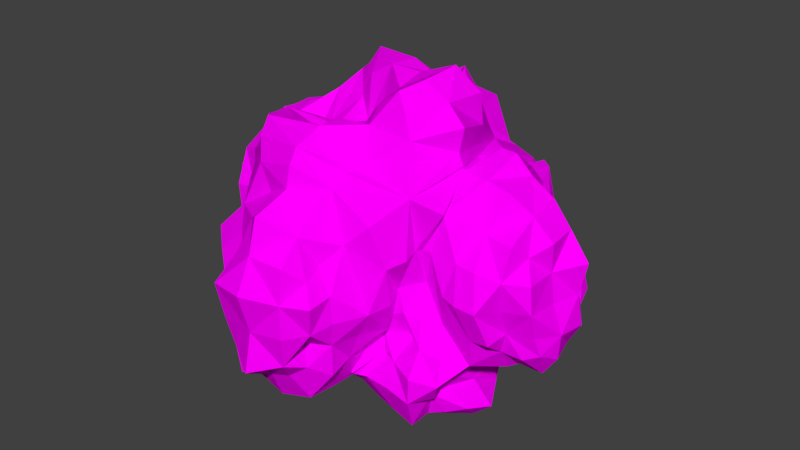 # Source: ast_roide.1.blend  (saved by Blender 2.79.0; exported with 4.5.12 LTS)
import bpy
from mathutils import Matrix  # noqa: F401  (used for matrix-valued properties, if any)

bpy.ops.wm.read_factory_settings(use_empty=True)
scene = bpy.context.scene
scene.name = 'Scene'

# ---- collections
col_collection_1 = bpy.data.collections.new('Collection 1'); scene.collection.children.link(col_collection_1)

# ---- images (referenced by path relative to the original .blend; pixels are not part of the script)
import os
ASSET_DIR = os.environ.get("B2B_ASSET_DIR", "")  # directory of the original .blend (textures are referenced by path, not embedded)
HERE = os.path.dirname(os.path.abspath(__file__))  # packed textures are extracted next to this script under _unpacked/

def load_image(name, relpath, width, height, colorspace="sRGB"):
    """Load a texture the original file referenced (path relative to the .blend, or extracted next to this script)."""
    p = next((c for c in (os.path.join(HERE, relpath), os.path.join(ASSET_DIR, relpath)) if relpath and os.path.exists(c)), "")
    if p:
        img = bpy.data.images.load(p, check_existing=True)
        img.name = name
    else:  # same state as the original file: an image datablock whose file is absent (Cycles renders it pink)
        img = bpy.data.images.new(name, width, height)
        img.source = "FILE"
        img.filepath = "//" + (relpath or name)
    img.colorspace_settings.name = colorspace
    return img
img_asteroide_1_material = load_image('asteroide.1.material', 'asteroide.1.material.png', 1024, 1024, 'sRGB')

# ---- materials (node trees are filled in below, after node groups)
mat_ast_roide_1 = bpy.data.materials.new('astéroide.1')
mat_ast_roide_1.alpha_threshold = 0.0
mat_ast_roide_1.roughness = 0.5
mat_ast_roide_1.line_color = (0.0, 0.0, 0.0, 1.0)

# ---- material node trees
mat_ast_roide_1.use_nodes = True; mat_ast_roide_1.node_tree.nodes.clear()
_N = mat_ast_roide_1.node_tree.nodes; _L = mat_ast_roide_1.node_tree.links
n0 = _N.new('ShaderNodeOutputMaterial'); n0.name = 'Material Output'; n0.location = (300, 300)
n1 = _N.new('ShaderNodeBsdfDiffuse'); n1.name = 'Diffuse BSDF'; n1.location = (32, 270)
n2 = _N.new('ShaderNodeTexImage'); n2.name = 'Image Texture.001'; n2.location = (-211, 286)
n2.width = 140
n2.image = img_asteroide_1_material
n3 = _N.new('ShaderNodeMapping'); n3.name = 'Mapping'; n3.location = (-586, 264)
n4 = _N.new('ShaderNodeTexCoord'); n4.name = 'Texture Coordinate'; n4.location = (-879, 206)
_L.new(n1.outputs[0], n0.inputs[0])
_L.new(n2.outputs[0], n1.inputs[0])
_L.new(n3.outputs[0], n2.inputs[0])
_L.new(n4.outputs[2], n3.inputs[0])
n0.is_active_output = True

# ---- world
world_world = bpy.data.worlds.new('World'); scene.world = world_world
world_world.color = (0.05088, 0.05088, 0.05088)
world_world.use_sun_shadow = False
world_world.sun_shadow_jitter_overblur = 0.0
world_world.cycles.sampling_method = 'MANUAL'

# ---- meshes
me_cube_001 = bpy.data.meshes.new('Cube.001')
me_cube_001.from_pydata([(2.346, 0.5652, -1.234), (2.138, -0.6424, -1.066), (1.985, -0.5207, -1.566), (1.816, 0.4614, -1.495), (-0.7999, -1.664, 2.158), (0.6285, -1.469, 1.694), (0.5636, -1.13, 2.196), (-0.4213, -0.9585, 1.774), (1.51, 0.8029, 1.42), (1.683, -0.5184, 1.659), (1.74, -0.4982, 1.634), (1.778, 0.4681, 1.351), (-0.6242, -1.646, -1.651), (0.5373, -1.527, -1.6), (0.4888, -2.365, -1.573), (-0.5113, -2.378, -1.588), (-1.708, 0.9042, -1.258), (-1.754, -0.3957, -1.387), (-2.191, -0.326, -0.9363), (-2.155, 0.5694, -0.8602), (0.52, 2.402, 0.6431), (0.5292, 2.667, -0.4082), (-0.6412, 2.562, -0.4425), (-0.6103, 2.467, 0.6077), (0.4518, 0.4373, 2.455), (-0.5656, 0.4255, 2.656), (-0.1421, -0.3483, 1.836), (0.5077, -0.4299, 2.503), (1.628, -0.5416, 1.885), (1.302, 0.744, 1.598), (1.148, 0.5618, 2.248), (1.431, -0.5248, 2.534), (-1.37, 0.907, 1.752), (-1.373, -0.4677, 1.724), (-0.7739, -0.433, 1.714), (-1.043, 0.5582, 2.18), (0.2373, 1.662, 1.422), (-0.5435, 1.911, 1.683), (-0.2346, 1.192, 2.007), (0.1972, 1.071, 2.07), (2.366, 1.136, -0.4069), (2.1, 1.07, 0.583), (2.214, 0.6209, 0.4133), (2.79, 0.9862, -0.3089), (1.545, -1.343, 0.7227), (1.31, -1.3, -0.3635), (1.868, -1.147, -0.3973), (1.668, -1.187, 0.6793), (1.287, 1.772, -0.3591), (1.513, 1.878, 0.6682), (1.854, 1.453, 0.6349), (2.035, 1.511, -0.3606), (2.095, -1.54, -1.133), (1.278, -1.488, -1.083), (1.297, -1.51, -1.877), (1.721, -1.177, -1.616), (0.4457, -2.819, -0.8408), (0.5153, -2.897, 0.1752), (-0.5457, -3.061, 0.2201), (-0.4568, -2.841, -0.8665), (0.5639, -1.889, 1.539), (-0.647, -1.996, 1.609), (-0.4423, -2.394, 0.9853), (0.4746, -2.484, 1.013), (-1.353, -1.696, 0.5227), (-1.267, -1.62, -0.6757), (-1.147, -2.286, -0.7046), (-1.187, -2.344, 0.2198), (1.155, -1.496, -0.5729), (1.373, -1.743, 0.5305), (0.89, -2.32, 0.2088), (0.8409, -2.267, -0.6063), (-2.471, -0.3796, -0.2965), (-2.79, -0.444, 0.4395), (-2.47, 0.3356, 0.3545), (-2.508, 0.3987, -0.322), (-1.564, -1.089, -0.571), (-1.656, -1.22, 0.6298), (-2.062, -0.7889, 0.4408), (-2.085, -0.7941, -0.3875), (-1.875, -0.4993, 1.561), (-1.792, 0.8959, 1.472), (-2.189, 0.53, 0.973), (-2.334, -0.3893, 1.115), (-1.676, 1.792, 0.485), (-1.713, 1.874, -0.4976), (-2.301, 1.164, -0.4149), (-2.284, 1.165, 0.4131), (0.5878, 1.124, -1.995), (0.6257, -0.3097, -1.786), (-0.2586, -0.1376, -1.781), (-0.2968, 1.003, -2.362), (1.309, -0.4895, -2.331), (1.358, 0.9264, -2.036), (1.667, 0.6125, -1.765), (1.986, -0.4936, -2.202), (1.309, 1.595, -1.109), (2.109, 1.482, -1.159), (1.945, 1.303, -1.691), (1.402, 1.642, -1.677), (-1.316, -0.3226, -1.697), (-1.259, 1.098, -1.627), (-1.061, 1.046, -2.169), (-0.819, -0.06794, -1.715), (0.4581, -1.734, -1.384), (-0.4602, -1.26, -1.438), (-0.2184, -0.9368, -1.576), (0.4731, -1.275, -1.829), (-0.8009, 2.639, -1.532), (0.3278, 2.276, -1.235), (0.4352, 1.989, -1.845), (-0.52, 2.129, -2.346), (3.096, 0.4012, -0.3238), (2.767, 0.1897, 0.456), (3.059, -0.364, 0.511), (3.312, -0.4248, -0.3402), (2.105, -1.2, 0.655), (2.425, -1.263, -0.3774), (2.742, -0.9029, -0.3129), (2.788, -1.144, 0.5793), (2.601, -0.6117, -1.043), (2.554, 0.5695, -0.8838), (2.733, 0.4182, -0.6954), (3.083, -0.4681, -1.019), (2.133, 0.4539, 1.499), (2.142, -0.5988, 1.662), (2.808, -0.4831, 1.295), (2.473, 0.2072, 1.054), (2.187, -0.02917, -1.143), (1.936, -0.6126, -1.269), (2.009, -0.03284, -1.572), (2.143, 0.5023, -1.381), (0.01593, -1.737, 2.065), (0.6357, -1.309, 1.893), (0.01118, -1.174, 2.17), (-0.6226, -1.36, 2.088), (1.605, 0.1175, 1.462), (1.698, -0.48, 1.633), (1.809, 0.0661, 1.775), (1.632, 0.658, 1.406), (-0.07199, -1.698, -1.717), (0.505, -1.912, -1.613), (-0.02588, -2.42, -1.706), (-0.656, -1.996, -1.832), (-1.627, 0.2787, -1.268), (-1.932, -0.3617, -1.126), (-2.157, 0.1318, -0.9049), (-1.937, 0.7479, -1.065), (0.5787, 2.681, 0.1223), (-0.08987, 2.664, -0.4071), (-0.768, 2.895, 0.09952), (-0.02954, 2.713, 0.7101), (0.04354, 0.4835, 2.596), (-0.3952, 0.01849, 2.389), (0.125, -0.3406, 2.139), (0.5282, 0.001417, 2.624), (1.451, 0.1243, 1.754), (1.239, 0.6367, 1.882), (1.487, 0.1069, 2.512), (1.723, -0.5629, 2.267), (-1.367, 0.2346, 1.731), (-0.9724, -0.4502, 1.586), (-0.9133, 0.128, 1.934), (-1.135, 0.7507, 1.892), (-0.02109, 2.083, 1.714), (-0.2896, 1.437, 1.848), (-0.01771, 1.236, 2.115), (0.1013, 1.303, 1.706), (1.926, 0.9599, 0.004893), (2.069, 0.7884, 0.4891), (2.483, 0.8778, 0.05422), (2.514, 1.017, -0.4017), (1.376, -1.252, 0.1115), (1.61, -1.285, -0.3483), (1.73, -1.135, 0.1196), (1.572, -1.24, 0.6986), (1.464, 1.99, 0.1102), (1.688, 1.632, 0.6273), (1.808, 1.322, 0.06433), (1.685, 1.641, -0.3646), (1.705, -1.692, -1.095), (1.282, -1.644, -1.447), (1.698, -1.583, -1.924), (1.96, -1.413, -1.434), (0.5187, -2.904, -0.3405), (-0.006489, -3.146, 0.2404), (-0.51, -2.952, -0.3567), (0.002848, -3.108, -0.9836), (-0.002562, -2.083, 1.77), (-0.4505, -2.016, 1.235), (-0.006177, -2.746, 1.266), (0.4868, -2.159, 1.283), (-1.304, -1.694, -0.09375), (-1.339, -2.007, -0.7248), (-1.176, -2.245, -0.2637), (-1.457, -2.105, 0.4212), (1.339, -1.628, -0.08671), (1.019, -1.934, 0.3482), (0.9165, -2.319, -0.2132), (0.9619, -1.852, -0.5837), (-2.806, -0.4628, -0.006422), (-2.865, 0.003727, 0.4604), (-2.448, 0.3405, 0.05669), (-2.474, 0.01352, -0.268), (-1.56, -1.126, 0.008216), (-2.016, -1.219, 0.5982), (-2.196, -0.9759, 0.008308), (-1.847, -0.8945, -0.4685), (-1.885, 0.2273, 1.6), (-2.111, 0.7521, 1.283), (-2.2, 0.09322, 1.06), (-2.044, -0.4158, 1.275), (-1.799, 2.098, 0.01378), (-2.19, 1.607, -0.5339), (-2.358, 1.249, 0.002227), (-2.043, 1.497, 0.4718), (0.7011, 0.424, -1.578), (0.1674, -0.2488, -1.747), (-0.2761, 0.3712, -2.264), (0.1024, 1.19, -1.85), (1.291, 0.2416, -2.05), (1.634, 0.7976, -2.023), (1.714, 0.05785, -1.865), (1.612, -0.5454, -2.19), (1.756, 1.681, -1.143), (1.967, 1.389, -1.417), (1.799, 1.648, -1.798), (1.358, 1.637, -1.398), (-1.373, 0.4069, -1.678), (-1.138, 1.125, -1.837), (-0.9808, 0.4536, -1.933), (-1.047, -0.1776, -1.656), (-0.05092, -1.387, -1.59), (-0.3639, -1.153, -1.563), (0.05696, -1.219, -1.834), (0.453, -1.509, -1.625), (-0.09645, 2.753, -1.417), (0.3329, 2.127, -1.556), (0.009005, 2.24, -2.15), (-0.658, 2.433, -1.962), (2.777, 0.2201, 0.03925), (3.377, 0.0295, 0.5882), (3.141, -0.4036, 0.08704), (3.351, 0.02557, -0.3701), (2.232, -1.398, 0.1447), (2.692, -1.246, -0.3694), (2.745, -1.065, 0.1079), (2.427, -1.232, 0.6396), (2.481, 0.00517, -0.8543), (2.647, 0.4954, -0.7764), (2.919, 0.0144, -0.9484), (2.741, -0.5224, -0.9764), (2.193, -0.01985, 1.864), (2.497, -0.5814, 1.556), (2.815, -0.01714, 1.383), (2.365, 0.39, 1.355), (0.8674, -1.238, -1.191), (0.894, -1.405, -1.859), (0.532, 2.652, -0.9043), (-0.7172, 2.575, -1.016), (0.9983, 2.194, -0.3802), (1.149, 2.155, 0.6789), (0.6068, -1.601, -1.51), (-0.5606, -1.413, -1.467), (1.13, -1.309, -0.4472), (1.594, -1.594, 0.6769), (-1.578, -0.4186, -1.647), (-1.447, 1.021, -1.416), (-1.325, -1.25, -0.6297), (-1.408, -1.351, 0.6117), (-1.393, 2.435, -0.5933), (-1.071, 1.96, 0.387), (1.388, 0.8308, 1.441), (1.711, -0.5621, 1.734), (0.3754, 1.999, 1.068), (-0.6673, 2.281, 1.271), (0.6278, -1.665, 1.686), (-0.782, -1.839, 1.921), (-1.658, -0.5184, 1.728), (-1.535, 0.9815, 1.635), (0.8869, 0.4709, 2.521), (1.023, -0.5154, 2.761), (0.2909, 0.7622, 2.238), (-0.2515, 0.8756, 2.239), (0.4878, -0.837, 2.39), (-0.3113, -0.6855, 1.849), (-0.5222, -0.3976, 1.838), (-0.8211, 0.4272, 2.306), (1.334, -1.224, 1.885), (1.095, -1.021, 2.459), (-0.751, -0.8046, 1.887), (-1.31, -1.183, 1.897), (0.7443, 1.184, 1.339), (0.7872, 0.9602, 2.157), (-0.8507, 0.9863, 2.206), (-1.006, 1.402, 1.577), (2.384, 0.5963, -0.9356), (2.422, -0.6441, -1.013), (2.274, 1.331, -0.374), (2.025, 1.286, 0.6418), (2.158, -1.226, -0.3794), (1.846, -1.201, 0.6701), (1.896, 0.4147, 1.417), (1.864, -0.5447, 1.643), (1.922, -1.245, 1.325), (1.688, -1.234, 1.364), (1.802, 1.296, 1.216), (1.482, 1.479, 1.112), (1.358, -1.109, -0.7925), (2.027, -1.399, -0.7784), (2.116, 1.485, -0.8033), (1.295, 1.665, -0.772), (0.307, -2.58, -1.162), (-0.48, -2.754, -1.357), (0.5221, -2.455, -0.5939), (0.9018, -2.72, 0.1826), (-0.7818, -2.473, -0.7087), (-0.8505, -2.611, 0.1092), (0.5017, -2.812, 0.6855), (-0.4318, -2.718, 0.6015), (0.7699, -1.45, -0.9508), (0.8324, -2.255, -1.108), (-0.9417, -2.308, -1.207), (-1.398, -1.562, -1.495), (-1.139, -1.774, 1.118), (-0.8346, -2.25, 0.6264), (0.6674, -2.28, 0.5679), (1.177, -1.86, 1.141), (-2.113, -0.3481, -0.499), (-2.218, 0.4389, -0.5456), (-2.359, -0.6972, -0.3464), (-2.248, -0.5938, 0.3419), (-2.294, 0.7574, -0.2947), (-2.47, 0.7895, 0.3552), (-2.555, -0.3701, 0.807), (-2.235, 0.3447, 0.655), (-1.75, -1.05, -1.21), (-2.282, -0.7737, -0.8641), (-2.149, 0.9354, -0.6881), (-1.652, 1.437, -0.9364), (-1.769, -1.063, 1.199), (-2.129, -0.6922, 0.8148), (-1.61, 1.282, 0.8812), (-2.164, 0.9105, 0.7372), (1.024, 1.061, -2.263), (0.9332, -0.3916, -2.272), (0.6, 1.74, -2.208), (-0.3545, 1.609, -2.412), (0.477, -0.9844, -2.234), (-0.1884, -0.6221, -1.691), (-0.5888, -0.04444, -1.779), (-0.7488, 0.9374, -2.441), (1.676, 0.4741, -1.626), (2.252, -0.4398, -1.979), (1.324, -1.067, -2.061), (1.839, -0.9942, -1.965), (1.9, 1.061, -1.886), (1.455, 1.537, -2.084), (1.83, -0.932, -1.54), (2.134, -1.104, -1.089), (1.732, 0.8958, -1.474), (2.081, 1.024, -1.034), (0.9549, 1.741, -1.681), (0.9664, 2.007, -1.177), (-1.042, 1.794, -1.545), (-0.9069, 1.652, -2.258), (-0.538, -0.5369, -1.535), (-0.9533, -0.8724, -1.504), (2.959, 0.3764, -0.6278), (3.273, -0.4082, -0.7387), (2.979, 0.7759, -0.2723), (2.512, 0.4979, 0.3878), (3.118, -0.7903, -0.2921), (3.073, -0.8743, 0.5186), (2.633, 0.1374, 0.7922), (3.102, -0.4326, 0.9738), (2.027, 0.7331, 0.9723), (2.236, 0.4068, 0.7516), (2.805, 0.7346, -0.6569), (2.528, 0.9599, -0.7359), (2.527, -0.9978, -0.7283), (2.961, -0.8148, -0.6832), (2.778, -0.9327, 1.002), (2.084, -1.004, 1.164), (1.921, -0.04604, -1.267), (0.008339, -1.496, 2.155), (1.855, 0.1058, 1.605), (-0.01599, -1.993, -1.995), (-1.852, 0.2049, -1.095), (-0.06468, 2.734, 0.08922), (0.01843, -0.006326, 2.635), (1.529, 0.1164, 2.059), (-1.193, 0.2011, 1.944), (-0.02675, 1.78, 2.12), (2.155, 0.8926, 0.01533), (1.523, -1.074, 0.1115), (1.654, 1.645, 0.09007), (1.712, -1.707, -1.487), (0.01706, -2.988, -0.3738), (-0.0174, -2.145, 1.439), (-1.363, -2.035, -0.1755), (1.192, -1.907, -0.1596), (-2.786, -0.01069, 0.01901), (-1.949, -1.234, 0.005122), (-2.114, 0.168, 1.401), (-2.284, 1.778, 0.01381), (0.1469, 0.4327, -1.941), (1.54, 0.1443, -1.978), (1.668, 1.54, -1.41), (-1.222, 0.4405, -1.823), (0.01522, -1.304, -1.613), (-0.07053, 2.514, -1.797), (3.275, 0.0102, 0.08613), (2.571, -1.415, 0.1468), (2.645, 0.01364, -0.9024), (2.467, -0.02731, 1.613), (0.8641, -1.6, -1.453), (-0.1009, 2.904, -0.9515), (1.257, 2.496, 0.1548), (-0.08569, -1.532, -1.547), (1.266, -1.374, 0.05366), (-1.543, 0.3472, -1.551), (-1.193, -1.24, -0.01725), (-1.409, 2.603, 0.05378), (1.461, 0.1226, 1.573), (-0.008457, 2.645, 1.399), (0.01392, -1.966, 2.001), (-1.618, 0.2508, 1.662), (1.11, 0.02856, 2.843), (0.06363, 0.8928, 2.289), (0.07969, -0.6913, 1.938), (-0.5985, 0.05895, 1.983), (1.243, -1.105, 2.126), (-1.078, -1.001, 2.009), (0.7708, 1.077, 1.749), (-0.8951, 1.231, 1.911), (2.325, -0.009494, -0.9492), (1.915, 1.116, 0.04942), (1.96, -1.291, 0.1409), (1.917, 0.007462, 1.864), (1.832, -1.227, 1.349), (1.631, 1.325, 1.098), (1.684, -1.421, -0.7536), (1.789, 1.736, -0.7933), (-0.01989, -2.606, -1.271), (0.8129, -2.644, -0.2787), (-0.8835, -2.56, -0.3374), (0.0004145, -2.903, 0.7487), (0.777, -1.847, -1.034), (-1.189, -1.984, -1.378), (-0.9948, -2.033, 0.8858), (0.8485, -1.994, 0.826), (-2.183, 0.0666, -0.5409), (-2.326, -0.6738, 0.01528), (-2.557, 0.8328, -0.004344), (-2.392, 0.03093, 0.7534), (-1.963, -0.8555, -0.9716), (-1.879, 1.151, -0.7616), (-2.073, -0.9614, 1.094), (-2.039, 1.189, 0.9128), (1.007, 0.3323, -1.97), (0.08846, 1.76, -2.289), (0.08504, -0.8513, -2.049), (-0.7189, 0.4274, -2.067), (2.02, 0.003735, -1.837), (1.608, -1.1, -2.024), (1.834, 1.394, -2.175), (1.9, -1.034, -1.29), (1.711, 0.9539, -1.173), (0.8988, 1.802, -1.427), (-0.9257, 1.76, -1.851), (-0.689, -0.6821, -1.413), (3.15, 0.01598, -0.7355), (2.841, 0.8163, 0.09331), (3.12, -0.891, 0.1064), (3.089, -0.003725, 1.023), (2.185, 0.6501, 0.9136), (2.601, 0.797, -0.6787), (2.646, -0.8459, -0.6617), (2.345, -0.8735, 1.041), (0.9816, 2.095, -0.8298), (0.8657, -1.181, -0.8907), (-1.418, -1.188, -1.478), (-1.054, 1.66, -1.0), (1.095, 1.609, 1.159), (1.566, -1.506, 1.538), (-1.401, -1.323, 1.39), (-1.038, 1.452, 1.003), (0.6101, 0.6961, 2.299), (0.8723, -0.8793, 2.676), (-0.7976, 0.7396, 2.422), (-0.5149, -0.6628, 1.778), (2.383, 1.131, -0.826), (2.367, -1.192, -0.8357), (1.995, 1.137, 1.212), (1.823, -1.12, 1.261), (0.5802, -2.493, -0.9579), (-0.7076, -2.482, -1.055), (0.7074, -2.569, 0.4657), (-0.6594, -2.423, 0.4017), (-2.282, -0.6031, -0.5925), (-2.157, 0.7228, -0.4821), (-2.241, -0.5444, 0.6271), (-2.273, 0.6803, 0.5939), (1.07, 1.641, -2.083), (0.9266, -0.9773, -2.049), (-0.6904, 1.408, -2.439), (-0.4203, -0.3845, -1.601), (1.777, 0.8183, -1.658), (2.088, -0.8133, -1.896), (2.913, 0.6242, -0.5588), (3.18, -0.708, -0.5913), (2.425, 0.3044, 0.6545), (2.889, -0.684, 0.7965)], [], [(0, 128, 384, 131), (0, 131, 468, 361), (0, 361, 492, 296), (0, 296, 436, 128), (1, 129, 384, 128), (1, 128, 436, 297), (1, 297, 493, 359), (1, 359, 467, 129), (2, 130, 384, 129), (2, 129, 467, 358), (2, 358, 509, 353), (2, 353, 464, 130), (3, 131, 384, 130), (3, 130, 464, 352), (3, 352, 508, 360), (3, 360, 468, 131), (4, 132, 385, 135), (4, 135, 433, 291), (4, 291, 486, 277), (4, 277, 426, 132), (5, 133, 385, 132), (5, 132, 426, 276), (5, 276, 485, 288), (5, 288, 432, 133), (6, 134, 385, 133), (6, 133, 432, 289), (6, 289, 489, 284), (6, 284, 430, 134), (7, 135, 385, 134), (7, 134, 430, 285), (7, 285, 491, 290), (7, 290, 433, 135), (8, 136, 386, 139), (8, 139, 441, 307), (8, 307, 484, 272), (8, 272, 424, 136), (9, 137, 386, 136), (9, 136, 424, 273), (9, 273, 485, 304), (9, 304, 440, 137), (10, 138, 386, 137), (10, 137, 440, 305), (10, 305, 495, 303), (10, 303, 439, 138), (11, 139, 386, 138), (11, 138, 439, 302), (11, 302, 494, 306), (11, 306, 441, 139), (12, 140, 387, 143), (12, 143, 449, 323), (12, 323, 482, 263), (12, 263, 419, 140), (13, 141, 387, 140), (13, 140, 419, 262), (13, 262, 481, 320), (13, 320, 448, 141), (14, 142, 387, 141), (14, 141, 448, 321), (14, 321, 496, 312), (14, 312, 444, 142), (15, 143, 387, 142), (15, 142, 444, 313), (15, 313, 497, 322), (15, 322, 449, 143), (16, 144, 388, 147), (16, 147, 457, 339), (16, 339, 483, 267), (16, 267, 421, 144), (17, 145, 388, 144), (17, 144, 421, 266), (17, 266, 482, 336), (17, 336, 456, 145), (18, 146, 388, 145), (18, 145, 456, 337), (18, 337, 500, 328), (18, 328, 452, 146), (19, 147, 388, 146), (19, 146, 452, 329), (19, 329, 501, 338), (19, 338, 457, 147), (20, 148, 389, 151), (20, 151, 425, 274), (20, 274, 484, 261), (20, 261, 418, 148), (21, 149, 389, 148), (21, 148, 418, 260), (21, 260, 480, 258), (21, 258, 417, 149), (22, 150, 389, 149), (22, 149, 417, 259), (22, 259, 483, 270), (22, 270, 423, 150), (23, 151, 389, 150), (23, 150, 423, 271), (23, 271, 487, 275), (23, 275, 425, 151), (24, 152, 390, 155), (24, 155, 428, 280), (24, 280, 488, 282), (24, 282, 429, 152), (25, 153, 390, 152), (25, 152, 429, 283), (25, 283, 490, 287), (25, 287, 431, 153), (26, 154, 390, 153), (26, 153, 431, 286), (26, 286, 491, 285), (26, 285, 430, 154), (27, 155, 390, 154), (27, 154, 430, 284), (27, 284, 489, 281), (27, 281, 428, 155), (28, 156, 391, 159), (28, 159, 432, 288), (28, 288, 485, 273), (28, 273, 424, 156), (29, 157, 391, 156), (29, 156, 424, 272), (29, 272, 484, 292), (29, 292, 434, 157), (30, 158, 391, 157), (30, 157, 434, 293), (30, 293, 488, 280), (30, 280, 428, 158), (31, 159, 391, 158), (31, 158, 428, 281), (31, 281, 489, 289), (31, 289, 432, 159), (32, 160, 392, 163), (32, 163, 435, 295), (32, 295, 487, 279), (32, 279, 427, 160), (33, 161, 392, 160), (33, 160, 427, 278), (33, 278, 486, 291), (33, 291, 433, 161), (34, 162, 392, 161), (34, 161, 433, 290), (34, 290, 491, 286), (34, 286, 431, 162), (35, 163, 392, 162), (35, 162, 431, 287), (35, 287, 490, 294), (35, 294, 435, 163), (36, 164, 393, 167), (36, 167, 434, 292), (36, 292, 484, 274), (36, 274, 425, 164), (37, 165, 393, 164), (37, 164, 425, 275), (37, 275, 487, 295), (37, 295, 435, 165), (38, 166, 393, 165), (38, 165, 435, 294), (38, 294, 490, 283), (38, 283, 429, 166), (39, 167, 393, 166), (39, 166, 429, 282), (39, 282, 488, 293), (39, 293, 434, 167), (40, 168, 394, 171), (40, 171, 477, 379), (40, 379, 492, 298), (40, 298, 437, 168), (41, 169, 394, 168), (41, 168, 437, 299), (41, 299, 494, 376), (41, 376, 476, 169), (42, 170, 394, 169), (42, 169, 476, 377), (42, 377, 512, 371), (42, 371, 473, 170), (43, 171, 394, 170), (43, 170, 473, 370), (43, 370, 510, 378), (43, 378, 477, 171), (44, 172, 395, 175), (44, 175, 440, 304), (44, 304, 485, 265), (44, 265, 420, 172), (45, 173, 395, 172), (45, 172, 420, 264), (45, 264, 481, 308), (45, 308, 442, 173), (46, 174, 395, 173), (46, 173, 442, 309), (46, 309, 493, 300), (46, 300, 438, 174), (47, 175, 395, 174), (47, 174, 438, 301), (47, 301, 495, 305), (47, 305, 440, 175), (48, 176, 396, 179), (48, 179, 443, 311), (48, 311, 480, 260), (48, 260, 418, 176), (49, 177, 396, 176), (49, 176, 418, 261), (49, 261, 484, 307), (49, 307, 441, 177), (50, 178, 396, 177), (50, 177, 441, 306), (50, 306, 494, 299), (50, 299, 437, 178), (51, 179, 396, 178), (51, 178, 437, 298), (51, 298, 492, 310), (51, 310, 443, 179), (52, 180, 397, 183), (52, 183, 467, 359), (52, 359, 493, 309), (52, 309, 442, 180), (53, 181, 397, 180), (53, 180, 442, 308), (53, 308, 481, 256), (53, 256, 416, 181), (54, 182, 397, 181), (54, 181, 416, 257), (54, 257, 505, 354), (54, 354, 465, 182), (55, 183, 397, 182), (55, 182, 465, 355), (55, 355, 509, 358), (55, 358, 467, 183), (56, 184, 398, 187), (56, 187, 444, 312), (56, 312, 496, 314), (56, 314, 445, 184), (57, 185, 398, 184), (57, 184, 445, 315), (57, 315, 498, 318), (57, 318, 447, 185), (58, 186, 398, 185), (58, 185, 447, 319), (58, 319, 499, 317), (58, 317, 446, 186), (59, 187, 398, 186), (59, 186, 446, 316), (59, 316, 497, 313), (59, 313, 444, 187), (60, 188, 399, 191), (60, 191, 451, 327), (60, 327, 485, 276), (60, 276, 426, 188), (61, 189, 399, 188), (61, 188, 426, 277), (61, 277, 486, 324), (61, 324, 450, 189), (62, 190, 399, 189), (62, 189, 450, 325), (62, 325, 499, 319), (62, 319, 447, 190), (63, 191, 399, 190), (63, 190, 447, 318), (63, 318, 498, 326), (63, 326, 451, 191), (64, 192, 400, 195), (64, 195, 450, 324), (64, 324, 486, 269), (64, 269, 422, 192), (65, 193, 400, 192), (65, 192, 422, 268), (65, 268, 482, 323), (65, 323, 449, 193), (66, 194, 400, 193), (66, 193, 449, 322), (66, 322, 497, 316), (66, 316, 446, 194), (67, 195, 400, 194), (67, 194, 446, 317), (67, 317, 499, 325), (67, 325, 450, 195), (68, 196, 401, 199), (68, 199, 448, 320), (68, 320, 481, 264), (68, 264, 420, 196), (69, 197, 401, 196), (69, 196, 420, 265), (69, 265, 485, 327), (69, 327, 451, 197), (70, 198, 401, 197), (70, 197, 451, 326), (70, 326, 498, 315), (70, 315, 445, 198), (71, 199, 401, 198), (71, 198, 445, 314), (71, 314, 496, 321), (71, 321, 448, 199), (72, 200, 402, 203), (72, 203, 452, 328), (72, 328, 500, 330), (72, 330, 453, 200), (73, 201, 402, 200), (73, 200, 453, 331), (73, 331, 502, 334), (73, 334, 455, 201), (74, 202, 402, 201), (74, 201, 455, 335), (74, 335, 503, 333), (74, 333, 454, 202), (75, 203, 402, 202), (75, 202, 454, 332), (75, 332, 501, 329), (75, 329, 452, 203), (76, 204, 403, 207), (76, 207, 456, 336), (76, 336, 482, 268), (76, 268, 422, 204), (77, 205, 403, 204), (77, 204, 422, 269), (77, 269, 486, 340), (77, 340, 458, 205), (78, 206, 403, 205), (78, 205, 458, 341), (78, 341, 502, 331), (78, 331, 453, 206), (79, 207, 403, 206), (79, 206, 453, 330), (79, 330, 500, 337), (79, 337, 456, 207), (80, 208, 404, 211), (80, 211, 458, 340), (80, 340, 486, 278), (80, 278, 427, 208), (81, 209, 404, 208), (81, 208, 427, 279), (81, 279, 487, 342), (81, 342, 459, 209), (82, 210, 404, 209), (82, 209, 459, 343), (82, 343, 503, 335), (82, 335, 455, 210), (83, 211, 404, 210), (83, 210, 455, 334), (83, 334, 502, 341), (83, 341, 458, 211), (84, 212, 405, 215), (84, 215, 459, 342), (84, 342, 487, 271), (84, 271, 423, 212), (85, 213, 405, 212), (85, 212, 423, 270), (85, 270, 483, 339), (85, 339, 457, 213), (86, 214, 405, 213), (86, 213, 457, 338), (86, 338, 501, 332), (86, 332, 454, 214), (87, 215, 405, 214), (87, 214, 454, 333), (87, 333, 503, 343), (87, 343, 459, 215), (88, 216, 406, 219), (88, 219, 461, 346), (88, 346, 504, 344), (88, 344, 460, 216), (89, 217, 406, 216), (89, 216, 460, 345), (89, 345, 505, 348), (89, 348, 462, 217), (90, 218, 406, 217), (90, 217, 462, 349), (90, 349, 507, 350), (90, 350, 463, 218), (91, 219, 406, 218), (91, 218, 463, 351), (91, 351, 506, 347), (91, 347, 461, 219), (92, 220, 407, 223), (92, 223, 465, 354), (92, 354, 505, 345), (92, 345, 460, 220), (93, 221, 407, 220), (93, 220, 460, 344), (93, 344, 504, 357), (93, 357, 466, 221), (94, 222, 407, 221), (94, 221, 466, 356), (94, 356, 508, 352), (94, 352, 464, 222), (95, 223, 407, 222), (95, 222, 464, 353), (95, 353, 509, 355), (95, 355, 465, 223), (96, 224, 408, 227), (96, 227, 469, 363), (96, 363, 480, 311), (96, 311, 443, 224), (97, 225, 408, 224), (97, 224, 443, 310), (97, 310, 492, 361), (97, 361, 468, 225), (98, 226, 408, 225), (98, 225, 468, 360), (98, 360, 508, 356), (98, 356, 466, 226), (99, 227, 408, 226), (99, 226, 466, 357), (99, 357, 504, 362), (99, 362, 469, 227), (100, 228, 409, 231), (100, 231, 471, 367), (100, 367, 482, 266), (100, 266, 421, 228), (101, 229, 409, 228), (101, 228, 421, 267), (101, 267, 483, 364), (101, 364, 470, 229), (102, 230, 409, 229), (102, 229, 470, 365), (102, 365, 506, 351), (102, 351, 463, 230), (103, 231, 409, 230), (103, 230, 463, 350), (103, 350, 507, 366), (103, 366, 471, 231), (104, 232, 410, 235), (104, 235, 416, 256), (104, 256, 481, 262), (104, 262, 419, 232), (105, 233, 410, 232), (105, 232, 419, 263), (105, 263, 482, 367), (105, 367, 471, 233), (106, 234, 410, 233), (106, 233, 471, 366), (106, 366, 507, 349), (106, 349, 462, 234), (107, 235, 410, 234), (107, 234, 462, 348), (107, 348, 505, 257), (107, 257, 416, 235), (108, 236, 411, 239), (108, 239, 470, 364), (108, 364, 483, 259), (108, 259, 417, 236), (109, 237, 411, 236), (109, 236, 417, 258), (109, 258, 480, 363), (109, 363, 469, 237), (110, 238, 411, 237), (110, 237, 469, 362), (110, 362, 504, 346), (110, 346, 461, 238), (111, 239, 411, 238), (111, 238, 461, 347), (111, 347, 506, 365), (111, 365, 470, 239), (112, 240, 412, 243), (112, 243, 472, 368), (112, 368, 510, 370), (112, 370, 473, 240), (113, 241, 412, 240), (113, 240, 473, 371), (113, 371, 512, 374), (113, 374, 475, 241), (114, 242, 412, 241), (114, 241, 475, 375), (114, 375, 513, 373), (114, 373, 474, 242), (115, 243, 412, 242), (115, 242, 474, 372), (115, 372, 511, 369), (115, 369, 472, 243), (116, 244, 413, 247), (116, 247, 479, 383), (116, 383, 495, 301), (116, 301, 438, 244), (117, 245, 413, 244), (117, 244, 438, 300), (117, 300, 493, 380), (117, 380, 478, 245), (118, 246, 413, 245), (118, 245, 478, 381), (118, 381, 511, 372), (118, 372, 474, 246), (119, 247, 413, 246), (119, 246, 474, 373), (119, 373, 513, 382), (119, 382, 479, 247), (120, 248, 414, 251), (120, 251, 478, 380), (120, 380, 493, 297), (120, 297, 436, 248), (121, 249, 414, 248), (121, 248, 436, 296), (121, 296, 492, 379), (121, 379, 477, 249), (122, 250, 414, 249), (122, 249, 477, 378), (122, 378, 510, 368), (122, 368, 472, 250), (123, 251, 414, 250), (123, 250, 472, 369), (123, 369, 511, 381), (123, 381, 478, 251), (124, 252, 415, 255), (124, 255, 476, 376), (124, 376, 494, 302), (124, 302, 439, 252), (125, 253, 415, 252), (125, 252, 439, 303), (125, 303, 495, 383), (125, 383, 479, 253), (126, 254, 415, 253), (126, 253, 479, 382), (126, 382, 513, 375), (126, 375, 475, 254), (127, 255, 415, 254), (127, 254, 475, 374), (127, 374, 512, 377), (127, 377, 476, 255)])
_uv = me_cube_001.uv_layers.new(name='UVMap')
_uv.uv.foreach_set('vector', [0.0692, 0.8431, 0.08525, 0.8016, 0.1059, 0.8004, 0.08541, 0.8377, 0.0692, 0.8431, 0.08541, 0.8377, 0.1146, 0.8777, 0.08565, 0.8823, 0.0692, 0.8431, 0.08565, 0.8823, 0.06145, 0.8913, 0.06538, 0.8499, 0.9949, 0.1954, 0.9719, 0.1948, 0.9782, 0.1515, 0.9949, 0.1485, 0.09315, 0.7577, 0.1087, 0.7582, 0.1059, 0.8004, 0.08525, 0.8016, 0.09315, 0.7577, 0.08525, 0.8016, 0.07419, 0.8051, 0.07154, 0.7563, 0.09315, 0.7577, 0.07154, 0.7563, 0.07916, 0.7188, 0.09683, 0.7231, 0.09315, 0.7577, 0.09683, 0.7231, 0.1146, 0.7269, 0.1087, 0.7582, 0.3753, 0.7878, 0.3876, 0.7556, 0.4061, 0.7685, 0.3922, 0.8045, 0.3753, 0.7878, 0.3922, 0.8045, 0.3793, 0.8318, 0.3632, 0.819, 0.3753, 0.7878, 0.3632, 0.819, 0.3478, 0.7934, 0.3553, 0.7626, 0.3753, 0.7878, 0.3553, 0.7626, 0.3708, 0.7445, 0.3876, 0.7556, 0.4008, 0.7311, 0.4172, 0.7239, 0.4061, 0.7685, 0.3876, 0.7556, 0.3752, 0.9635, 0.3796, 0.9944, 0.3597, 0.9944, 0.367, 0.9539, 0.8042, 0.8914, 0.8161, 0.8898, 0.8141, 0.9169, 0.8006, 0.9183, 0.1107, 0.8352, 0.114, 0.8684, 0.1146, 0.8777, 0.08541, 0.8377, 0.3809, 0.4581, 0.4273, 0.422, 0.4382, 0.4363, 0.4039, 0.4712, 0.3809, 0.4581, 0.4039, 0.4712, 0.3897, 0.5133, 0.3661, 0.5127, 0.2427, 0.6998, 0.1885, 0.7097, 0.1671, 0.6774, 0.2394, 0.6805, 0.3809, 0.4581, 0.3715, 0.4496, 0.4167, 0.4085, 0.4273, 0.422, 0.9954, 0.3662, 0.9773, 0.3685, 0.9822, 0.3325, 0.9954, 0.3213, 0.4719, 0.4196, 0.4273, 0.422, 0.4167, 0.4085, 0.4635, 0.4073, 0.4719, 0.4196, 0.4635, 0.4073, 0.5267, 0.3817, 0.5286, 0.4041, 0.7146, 0.9564, 0.6732, 0.9639, 0.6727, 0.9428, 0.7111, 0.9407, 0.4887, 0.4366, 0.4522, 0.4563, 0.4382, 0.4363, 0.4817, 0.4266, 0.709, 0.9152, 0.7111, 0.9407, 0.6727, 0.9428, 0.6708, 0.9143, 0.709, 0.9152, 0.6708, 0.9143, 0.6797, 0.8899, 0.7146, 0.8946, 0.4887, 0.4366, 0.499, 0.4555, 0.4739, 0.4874, 0.4522, 0.4563, 0.4293, 0.4929, 0.4039, 0.4712, 0.4382, 0.4363, 0.4522, 0.4563, 0.4293, 0.4929, 0.4522, 0.4563, 0.4739, 0.4874, 0.4487, 0.5047, 0.4293, 0.4929, 0.4487, 0.5047, 0.436, 0.5153, 0.4168, 0.5143, 0.4293, 0.4929, 0.4168, 0.5143, 0.3897, 0.5133, 0.4039, 0.4712, 0.8913, 0.508, 0.9141, 0.5557, 0.8972, 0.5685, 0.8901, 0.5219, 0.2772, 0.2471, 0.2761, 0.2605, 0.2424, 0.2311, 0.2439, 0.2155, 0.8913, 0.508, 0.8683, 0.4599, 0.8861, 0.4367, 0.8974, 0.5016, 0.8913, 0.508, 0.8974, 0.5016, 0.9213, 0.5511, 0.9141, 0.5557, 0.9337, 0.6018, 0.9315, 0.5996, 0.8972, 0.5685, 0.9141, 0.5557, 0.6429, 0.8693, 0.6202, 0.8366, 0.6313, 0.8285, 0.6483, 0.8737, 0.7984, 0.3009, 0.7936, 0.3053, 0.7381, 0.2616, 0.7707, 0.2638, 0.9845, 0.006731, 0.989, 0.06872, 0.9827, 0.06553, 0.9862, 0.004574, 0.9312, 0.6573, 0.9196, 0.6157, 0.9318, 0.6109, 0.9318, 0.657, 0.989, 0.006589, 0.9862, 0.004574, 0.9827, 0.06553, 0.9719, 0.06335, 0.9462, 0.7499, 0.9478, 0.8055, 0.941, 0.7952, 0.9365, 0.7521, 0.9462, 0.7499, 0.9365, 0.7521, 0.9338, 0.7103, 0.944, 0.7069, 0.9763, 0.0879, 0.9897, 0.07787, 0.9795, 0.1193, 0.9897, 0.1284, 0.9763, 0.0879, 0.9897, 0.1284, 0.987, 0.1394, 0.9719, 0.0978, 0.02368, 0.9679, 0.01422, 0.9732, 0.004579, 0.918, 0.01743, 0.9046, 0.02368, 0.9679, 0.01743, 0.9046, 0.03184, 0.9004, 0.03184, 0.9529, 0.488, 0.05074, 0.4472, 0.06218, 0.4333, 0.03935, 0.4792, 0.02301, 0.488, 0.05074, 0.4792, 0.02301, 0.5197, 0.01514, 0.5458, 0.03644, 0.488, 0.05074, 0.5458, 0.03644, 0.558, 0.06186, 0.4911, 0.0714, 0.488, 0.05074, 0.4911, 0.0714, 0.4538, 0.07576, 0.4472, 0.06218, 0.4097, 0.09344, 0.4009, 0.06577, 0.4333, 0.03935, 0.4472, 0.06218, 0.468, 0.9791, 0.4785, 0.9462, 0.4883, 0.9411, 0.4736, 0.9878, 0.826, 0.02819, 0.8197, 0.03369, 0.8298, 0.09312, 0.8128, 0.07903, 0.826, 0.02819, 0.8128, 0.07903, 0.7911, 0.06223, 0.8015, 0.01541, 0.3893, 0.03472, 0.4234, 0.01399, 0.4333, 0.03935, 0.4009, 0.06577, 0.7713, 0.004574, 0.8015, 0.01541, 0.7911, 0.06223, 0.7695, 0.04687, 0.7713, 0.004574, 0.7695, 0.04687, 0.7431, 0.04378, 0.7385, 0.02109, 0.1891, 0.3989, 0.2013, 0.4282, 0.1788, 0.4322, 0.1556, 0.4075, 0.4595, 0.004574, 0.4792, 0.02301, 0.4333, 0.03935, 0.4234, 0.01399, 0.1309, 0.4332, 0.1556, 0.4075, 0.1788, 0.4322, 0.1531, 0.4402, 0.1309, 0.4332, 0.1531, 0.4402, 0.1439, 0.4729, 0.1191, 0.4745, 0.1309, 0.4332, 0.1191, 0.4745, 0.08838, 0.478, 0.1015, 0.4294, 0.9535, 0.5096, 0.9429, 0.4636, 0.9596, 0.4593, 0.97, 0.4994, 0.8591, 0.5163, 0.8506, 0.5358, 0.8225, 0.5109, 0.8283, 0.4826, 0.2925, 0.9026, 0.2746, 0.8613, 0.3068, 0.8255, 0.3068, 0.8876, 0.9632, 0.6879, 0.9739, 0.6736, 0.9782, 0.7249, 0.957, 0.7303, 0.9475, 0.4108, 0.9615, 0.4161, 0.9596, 0.4593, 0.9429, 0.4636, 0.9604, 0.7823, 0.957, 0.7303, 0.9782, 0.7249, 0.9782, 0.7808, 0.6048, 0.1081, 0.5904, 0.1077, 0.558, 0.06186, 0.5868, 0.06575, 0.9347, 0.9342, 0.9347, 0.9837, 0.918, 0.9805, 0.9189, 0.942, 0.9816, 0.42, 0.9823, 0.4547, 0.9596, 0.4593, 0.9615, 0.4161, 0.9816, 0.42, 0.9615, 0.4161, 0.9604, 0.3817, 0.9854, 0.3872, 0.8577, 0.6198, 0.8591, 0.6548, 0.8371, 0.6471, 0.8245, 0.6267, 0.8577, 0.6198, 0.8245, 0.6267, 0.8239, 0.5983, 0.8495, 0.5871, 0.9854, 0.4879, 0.97, 0.4994, 0.9596, 0.4593, 0.9823, 0.4547, 0.8411, 0.5568, 0.8495, 0.5871, 0.8239, 0.5983, 0.8205, 0.5727, 0.8411, 0.5568, 0.8205, 0.5727, 0.8115, 0.5522, 0.8241, 0.5336, 0.8411, 0.5568, 0.8241, 0.5336, 0.8225, 0.5109, 0.8506, 0.5358, 0.215, 0.1124, 0.1718, 0.1, 0.1826, 0.05617, 0.2262, 0.06536, 0.215, 0.1124, 0.2262, 0.06536, 0.2758, 0.07615, 0.2555, 0.1232, 0.215, 0.1124, 0.2555, 0.1232, 0.2533, 0.1858, 0.2083, 0.163, 0.215, 0.1124, 0.2083, 0.163, 0.1627, 0.1513, 0.1718, 0.1, 0.1356, 0.09218, 0.1492, 0.05244, 0.1826, 0.05617, 0.1718, 0.1, 0.1356, 0.09218, 0.1718, 0.1, 0.1627, 0.1513, 0.1358, 0.1414, 0.1356, 0.09218, 0.1358, 0.1414, 0.106, 0.1398, 0.1006, 0.08809, 0.1356, 0.09218, 0.1006, 0.08809, 0.1065, 0.03688, 0.1492, 0.05244, 0.1605, 0.02061, 0.1957, 0.004574, 0.1826, 0.05617, 0.1492, 0.05244, 0.1785, 0.9053, 0.2016, 0.9027, 0.2074, 0.9477, 0.1664, 0.9477, 0.2976, 0.7436, 0.2961, 0.7537, 0.3068, 0.8255, 0.2531, 0.7818, 0.2976, 0.7436, 0.2531, 0.7818, 0.2413, 0.7622, 0.2731, 0.7188, 0.236, 0.03667, 0.2262, 0.06536, 0.1826, 0.05617, 0.1957, 0.004574, 0.5869, 0.8489, 0.5566, 0.8759, 0.517, 0.8401, 0.5615, 0.8013, 0.6855, 0.4109, 0.7153, 0.4538, 0.6753, 0.499, 0.6398, 0.4362, 0.6855, 0.4109, 0.6398, 0.4362, 0.6153, 0.3973, 0.6655, 0.3817, 0.5515, 0.5366, 0.5299, 0.554, 0.5081, 0.5234, 0.54, 0.5036, 0.5515, 0.5366, 0.54, 0.5036, 0.5801, 0.4789, 0.5808, 0.5204, 0.5515, 0.5366, 0.5808, 0.5204, 0.5703, 0.5488, 0.5524, 0.5667, 0.712, 0.7618, 0.695, 0.736, 0.7017, 0.7169, 0.7308, 0.7356, 0.4903, 0.5739, 0.4802, 0.5451, 0.5081, 0.5234, 0.5299, 0.554, 0.4903, 0.5739, 0.5299, 0.554, 0.5445, 0.5834, 0.5235, 0.5956, 0.4903, 0.5739, 0.5235, 0.5956, 0.4862, 0.6064, 0.47, 0.5892, 0.9361, 0.8892, 0.9089, 0.9058, 0.885, 0.8772, 0.9164, 0.8629, 0.8751, 0.8318, 0.8988, 0.8146, 0.9361, 0.8345, 0.9164, 0.8629, 0.8751, 0.8318, 0.9164, 0.8629, 0.885, 0.8772, 0.8745, 0.8559, 0.4733, 0.5194, 0.4476, 0.5315, 0.436, 0.5153, 0.4487, 0.5047, 0.4733, 0.5194, 0.4487, 0.5047, 0.4739, 0.4874, 0.4941, 0.5049, 0.5189, 0.4788, 0.54, 0.5036, 0.5081, 0.5234, 0.4941, 0.5049, 0.5189, 0.4788, 0.4941, 0.5049, 0.4739, 0.4874, 0.499, 0.4555, 0.5189, 0.4788, 0.499, 0.4555, 0.5248, 0.4333, 0.5506, 0.4491, 0.5189, 0.4788, 0.5506, 0.4491, 0.5801, 0.4789, 0.54, 0.5036, 0.7875, 0.3139, 0.8298, 0.3201, 0.8201, 0.342, 0.7745, 0.3409, 0.7875, 0.3139, 0.7745, 0.3409, 0.7342, 0.3041, 0.7376, 0.2869, 0.7875, 0.3139, 0.7376, 0.2869, 0.7381, 0.2616, 0.7936, 0.3053, 0.6606, 0.8694, 0.6483, 0.8737, 0.6313, 0.8285, 0.6443, 0.8299, 0.6263, 0.7938, 0.6497, 0.7974, 0.6641, 0.8388, 0.6443, 0.8299, 0.6263, 0.7938, 0.6443, 0.8299, 0.6313, 0.8285, 0.6118, 0.794, 0.9044, 0.5058, 0.8974, 0.5016, 0.8861, 0.4367, 0.9236, 0.4519, 0.6263, 0.7938, 0.6137, 0.7375, 0.6439, 0.7483, 0.6497, 0.7974, 0.6789, 0.7989, 0.6973, 0.8418, 0.6641, 0.8388, 0.6497, 0.7974, 0.6789, 0.7989, 0.6497, 0.7974, 0.6439, 0.7483, 0.6743, 0.7588, 0.6789, 0.7989, 0.6743, 0.7588, 0.6929, 0.7598, 0.7059, 0.789, 0.6789, 0.7989, 0.7059, 0.789, 0.7308, 0.8247, 0.6973, 0.8418, 0.7107, 0.8637, 0.6857, 0.8808, 0.6641, 0.8388, 0.6973, 0.8418, 0.5726, 0.4353, 0.6026, 0.4733, 0.5801, 0.4789, 0.5506, 0.4491, 0.5726, 0.4353, 0.5506, 0.4491, 0.5248, 0.4333, 0.5298, 0.4185, 0.7603, 0.3524, 0.7239, 0.325, 0.7342, 0.3041, 0.7745, 0.3409, 0.449, 0.6493, 0.4204, 0.607, 0.4326, 0.5949, 0.4588, 0.628, 0.449, 0.6493, 0.4588, 0.628, 0.4943, 0.6485, 0.4903, 0.6685, 0.632, 0.5575, 0.6331, 0.5113, 0.6753, 0.499, 0.6425, 0.5542, 0.449, 0.6493, 0.4403, 0.6623, 0.4046, 0.619, 0.4204, 0.607, 0.3903, 0.5628, 0.4141, 0.5498, 0.4326, 0.5949, 0.4204, 0.607, 0.3903, 0.5628, 0.4204, 0.607, 0.4046, 0.619, 0.3705, 0.571, 0.3903, 0.5628, 0.3705, 0.571, 0.348, 0.5145, 0.3661, 0.5127, 0.3903, 0.5628, 0.3661, 0.5127, 0.3897, 0.5133, 0.4141, 0.5498, 0.4288, 0.5411, 0.4468, 0.5791, 0.4326, 0.5949, 0.4141, 0.5498, 0.4288, 0.5411, 0.4141, 0.5498, 0.3897, 0.5133, 0.4168, 0.5143, 0.4288, 0.5411, 0.4168, 0.5143, 0.436, 0.5153, 0.4476, 0.5315, 0.4288, 0.5411, 0.4476, 0.5315, 0.4641, 0.5615, 0.4468, 0.5791, 0.4601, 0.6081, 0.4588, 0.628, 0.4326, 0.5949, 0.4468, 0.5791, 0.8987, 0.9251, 0.8806, 0.9008, 0.885, 0.8772, 0.9089, 0.9058, 0.4601, 0.6081, 0.47, 0.5892, 0.4862, 0.6064, 0.4905, 0.6271, 0.2773, 0.9687, 0.2768, 0.933, 0.3014, 0.9179, 0.3014, 0.9586, 0.9322, 0.3626, 0.9305, 0.3357, 0.9682, 0.3287, 0.9682, 0.3685, 0.6235, 0.687, 0.6528, 0.696, 0.6439, 0.7483, 0.6137, 0.7375, 0.9337, 0.4024, 0.9236, 0.4519, 0.8861, 0.4367, 0.9153, 0.3817, 0.2897, 0.1311, 0.2555, 0.1232, 0.2758, 0.07615, 0.3085, 0.1007, 0.542, 0.6807, 0.5398, 0.6382, 0.5742, 0.6455, 0.5821, 0.6701, 0.542, 0.6807, 0.5821, 0.6701, 0.6026, 0.7096, 0.5446, 0.7148, 0.6118, 0.4662, 0.6398, 0.4362, 0.6753, 0.499, 0.6331, 0.5113, 0.542, 0.6807, 0.4903, 0.6685, 0.4943, 0.6485, 0.5398, 0.6382, 0.5349, 0.6182, 0.5517, 0.6107, 0.5742, 0.6455, 0.5398, 0.6382, 0.9105, 0.6433, 0.9067, 0.6637, 0.8697, 0.6637, 0.8683, 0.6349, 0.9105, 0.6433, 0.8683, 0.6349, 0.8701, 0.6109, 0.9087, 0.6171, 0.5349, 0.6182, 0.5235, 0.5956, 0.5445, 0.5834, 0.5517, 0.6107, 0.6802, 0.7157, 0.6528, 0.696, 0.677, 0.6736, 0.6856, 0.6959, 0.6802, 0.7157, 0.6856, 0.6959, 0.7017, 0.7169, 0.695, 0.736, 0.5575, 0.5923, 0.5524, 0.5667, 0.5703, 0.5488, 0.5906, 0.5604, 0.6802, 0.7157, 0.6743, 0.7588, 0.6439, 0.7483, 0.6528, 0.696, 0.123, 0.2711, 0.1649, 0.2538, 0.1619, 0.2713, 0.1223, 0.2854, 0.123, 0.2711, 0.1223, 0.2854, 0.1047, 0.2969, 0.09929, 0.2853, 0.123, 0.2711, 0.09929, 0.2853, 0.09301, 0.2683, 0.1239, 0.2578, 0.123, 0.2711, 0.1239, 0.2578, 0.1656, 0.2473, 0.1649, 0.2538, 0.2002, 0.2663, 0.1993, 0.2745, 0.1619, 0.2713, 0.1649, 0.2538, 0.5743, 0.9302, 0.5956, 0.9718, 0.5849, 0.9712, 0.5617, 0.9298, 0.5743, 0.9302, 0.5617, 0.9298, 0.5648, 0.8851, 0.5941, 0.8958, 0.5743, 0.9302, 0.5941, 0.8958, 0.595, 0.8981, 0.5956, 0.9324, 0.1937, 0.2897, 0.1578, 0.2934, 0.1619, 0.2713, 0.1993, 0.2745, 0.1937, 0.2897, 0.1993, 0.2745, 0.2293, 0.2916, 0.2211, 0.3029, 0.1937, 0.2897, 0.2211, 0.3029, 0.2119, 0.3182, 0.1876, 0.3136, 0.1937, 0.2897, 0.1876, 0.3136, 0.1539, 0.3193, 0.1578, 0.2934, 0.1234, 0.3053, 0.1223, 0.2854, 0.1619, 0.2713, 0.1578, 0.2934, 0.1234, 0.3053, 0.1578, 0.2934, 0.1539, 0.3193, 0.1256, 0.3261, 0.1234, 0.3053, 0.1256, 0.3261, 0.1095, 0.3251, 0.1029, 0.3128, 0.03042, 0.8857, 0.03184, 0.8614, 0.04696, 0.8672, 0.05133, 0.8886, 0.7774, 0.2118, 0.8012, 0.1699, 0.8158, 0.1786, 0.7853, 0.2139, 0.7774, 0.2118, 0.7853, 0.2139, 0.7688, 0.2637, 0.7707, 0.2638, 0.7774, 0.2118, 0.7707, 0.2638, 0.7381, 0.2616, 0.7644, 0.2028, 0.7774, 0.2118, 0.7644, 0.2028, 0.793, 0.1598, 0.8012, 0.1699, 0.8138, 0.1355, 0.8214, 0.1443, 0.8158, 0.1786, 0.8012, 0.1699, 0.8138, 0.1355, 0.8012, 0.1699, 0.793, 0.1598, 0.812, 0.1252, 0.9246, 0.1605, 0.9324, 0.1715, 0.9373, 0.2117, 0.913, 0.1912, 0.9246, 0.1605, 0.913, 0.1912, 0.8848, 0.1738, 0.9073, 0.1505, 0.8943, 0.1481, 0.9207, 0.1173, 0.9349, 0.1251, 0.9073, 0.1505, 0.8943, 0.1481, 0.9073, 0.1505, 0.8848, 0.1738, 0.8638, 0.1654, 0.8943, 0.1481, 0.8638, 0.1654, 0.8476, 0.1621, 0.8748, 0.1369, 0.8943, 0.1481, 0.8748, 0.1369, 0.9026, 0.1064, 0.9207, 0.1173, 0.942, 0.08021, 0.9468, 0.08099, 0.9349, 0.1251, 0.9207, 0.1173, 0.942, 0.08021, 0.9207, 0.1173, 0.9026, 0.1064, 0.9304, 0.0752, 0.942, 0.08021, 0.9304, 0.0752, 0.9545, 0.03685, 0.9627, 0.03222, 0.9912, 0.9794, 0.9813, 0.9305, 0.9912, 0.931, 0.9859, 0.9768, 0.1386, 0.1769, 0.1641, 0.1843, 0.1647, 0.21, 0.1318, 0.2076, 0.1386, 0.1769, 0.1318, 0.2076, 0.09745, 0.2064, 0.111, 0.1776, 0.1386, 0.1769, 0.111, 0.1776, 0.106, 0.1398, 0.1358, 0.1414, 0.09121, 0.9587, 0.08264, 0.9215, 0.113, 0.9004, 0.113, 0.942, 0.2045, 0.1973, 0.2023, 0.2179, 0.1647, 0.21, 0.1641, 0.1843, 0.2045, 0.1973, 0.1641, 0.1843, 0.1627, 0.1513, 0.2083, 0.163, 0.2045, 0.1973, 0.2083, 0.163, 0.2533, 0.1858, 0.2439, 0.2155, 0.2045, 0.1973, 0.2439, 0.2155, 0.2424, 0.2311, 0.2023, 0.2179, 0.2024, 0.2358, 0.1653, 0.2324, 0.1647, 0.21, 0.2023, 0.2179, 0.2024, 0.2358, 0.2023, 0.2179, 0.2424, 0.2311, 0.2475, 0.2443, 0.2024, 0.2358, 0.2475, 0.2443, 0.2459, 0.263, 0.2021, 0.2535, 0.2024, 0.2358, 0.2021, 0.2535, 0.1656, 0.2473, 0.1653, 0.2324, 0.1268, 0.2354, 0.1318, 0.2076, 0.1647, 0.21, 0.1653, 0.2324, 0.1268, 0.2354, 0.1653, 0.2324, 0.1656, 0.2473, 0.1239, 0.2578, 0.1268, 0.2354, 0.1239, 0.2578, 0.09301, 0.2683, 0.0941, 0.2373, 0.1268, 0.2354, 0.0941, 0.2373, 0.09745, 0.2064, 0.1318, 0.2076, 0.3819, 0.8645, 0.3717, 0.8854, 0.3447, 0.8736, 0.3614, 0.8501, 0.3819, 0.8645, 0.3614, 0.8501, 0.3793, 0.8318, 0.3967, 0.8368, 0.3819, 0.8645, 0.3967, 0.8368, 0.4172, 0.8448, 0.4081, 0.8686, 0.8432, 0.1854, 0.8638, 0.1654, 0.8848, 0.1738, 0.8634, 0.1922, 0.8961, 0.2076, 0.8786, 0.2299, 0.8492, 0.2185, 0.8634, 0.1922, 0.8961, 0.2076, 0.8634, 0.1922, 0.8848, 0.1738, 0.913, 0.1912, 0.8961, 0.2076, 0.913, 0.1912, 0.9373, 0.2117, 0.9251, 0.2313, 0.8961, 0.2076, 0.9251, 0.2313, 0.9052, 0.2437, 0.8786, 0.2299, 0.8672, 0.2608, 0.8389, 0.2506, 0.8492, 0.2185, 0.8786, 0.2299, 0.8672, 0.2608, 0.8786, 0.2299, 0.9052, 0.2437, 0.8955, 0.2735, 0.3551, 0.1125, 0.3866, 0.1083, 0.3955, 0.1358, 0.3648, 0.141, 0.3551, 0.1125, 0.3648, 0.141, 0.344, 0.1475, 0.3244, 0.1184, 0.3493, 0.8351, 0.3614, 0.8501, 0.3447, 0.8736, 0.3177, 0.8519, 0.3493, 0.8351, 0.3177, 0.8519, 0.3208, 0.8199, 0.3329, 0.8091, 0.3493, 0.8351, 0.3329, 0.8091, 0.3478, 0.7934, 0.3632, 0.819, 0.3493, 0.8351, 0.3632, 0.819, 0.3793, 0.8318, 0.3614, 0.8501, 0.7152, 0.03881, 0.6934, 0.07124, 0.6774, 0.0543, 0.6916, 0.01013, 0.7152, 0.03881, 0.6916, 0.01013, 0.733, 0.005051, 0.7385, 0.02109, 0.7152, 0.03881, 0.7385, 0.02109, 0.7431, 0.04378, 0.7309, 0.0675, 0.7152, 0.03881, 0.7309, 0.0675, 0.7145, 0.09004, 0.6934, 0.07124, 0.2761, 0.5018, 0.2558, 0.52, 0.228, 0.4822, 0.2559, 0.4681, 0.6751, 0.1054, 0.6934, 0.07124, 0.7145, 0.09004, 0.6951, 0.1205, 0.6751, 0.1054, 0.6951, 0.1205, 0.6897, 0.1388, 0.6616, 0.1413, 0.2761, 0.5018, 0.2932, 0.537, 0.2694, 0.5572, 0.2558, 0.52, 0.2213, 0.5394, 0.1971, 0.5026, 0.228, 0.4822, 0.2558, 0.52, 0.2213, 0.5394, 0.2558, 0.52, 0.2694, 0.5572, 0.233, 0.5664, 0.9721, 0.9728, 0.9452, 0.9618, 0.9485, 0.9311, 0.9721, 0.9305, 0.2213, 0.5394, 0.1859, 0.5512, 0.1646, 0.5243, 0.1971, 0.5026, 0.1765, 0.4697, 0.2064, 0.4409, 0.228, 0.4822, 0.1971, 0.5026, 0.1765, 0.4697, 0.1971, 0.5026, 0.1646, 0.5243, 0.1532, 0.4982, 0.1765, 0.4697, 0.1532, 0.4982, 0.1439, 0.4729, 0.1531, 0.4402, 0.1765, 0.4697, 0.1531, 0.4402, 0.1788, 0.4322, 0.2064, 0.4409, 0.3037, 0.6071, 0.2858, 0.6387, 0.2735, 0.6165, 0.2969, 0.5883, 0.69, 0.2259, 0.6805, 0.1993, 0.7161, 0.1828, 0.7209, 0.2156, 0.147, 0.9106, 0.1572, 0.9601, 0.1237, 0.9601, 0.1383, 0.9027, 0.9739, 0.2748, 0.9909, 0.2634, 0.9909, 0.3084, 0.9719, 0.309, 0.2395, 0.6527, 0.2365, 0.621, 0.2735, 0.6165, 0.2858, 0.6387, 0.2395, 0.6527, 0.2858, 0.6387, 0.2925, 0.6552, 0.2394, 0.6805, 0.2395, 0.6527, 0.2394, 0.6805, 0.1671, 0.6774, 0.1847, 0.6422, 0.2395, 0.6527, 0.1847, 0.6422, 0.1915, 0.6173, 0.2365, 0.621, 0.6338, 0.9609, 0.6118, 0.92, 0.6566, 0.924, 0.6617, 0.9608, 0.2381, 0.5976, 0.2365, 0.621, 0.1915, 0.6173, 0.1968, 0.5908, 0.2381, 0.5976, 0.1968, 0.5908, 0.2031, 0.5669, 0.233, 0.5664, 0.2381, 0.5976, 0.233, 0.5664, 0.2694, 0.5572, 0.285, 0.5939, 0.6375, 0.8925, 0.6617, 0.8899, 0.6566, 0.924, 0.6118, 0.92, 0.6697, 0.1718, 0.6326, 0.1691, 0.6416, 0.1306, 0.6616, 0.1413, 0.6697, 0.1718, 0.6616, 0.1413, 0.6897, 0.1388, 0.7032, 0.153, 0.6697, 0.1718, 0.7032, 0.153, 0.7161, 0.1828, 0.6805, 0.1993, 0.4582, 0.8804, 0.4622, 0.8346, 0.4886, 0.8323, 0.4909, 0.877, 0.4582, 0.8804, 0.4909, 0.877, 0.4691, 0.9146, 0.4527, 0.9275, 0.1463, 0.6126, 0.1847, 0.6422, 0.1671, 0.6774, 0.1364, 0.6266, 0.4582, 0.8804, 0.4346, 0.8823, 0.4263, 0.8356, 0.4622, 0.8346, 0.4611, 0.7905, 0.4908, 0.791, 0.4886, 0.8323, 0.4622, 0.8346, 0.4611, 0.7905, 0.4622, 0.8346, 0.4263, 0.8356, 0.4361, 0.7889, 0.4611, 0.7905, 0.4361, 0.7889, 0.4417, 0.7239, 0.4677, 0.7275, 0.4611, 0.7905, 0.4677, 0.7275, 0.4909, 0.7431, 0.4908, 0.791, 0.1267, 0.5148, 0.1414, 0.5452, 0.1278, 0.5614, 0.1065, 0.5254, 0.1267, 0.5148, 0.1065, 0.5254, 0.08838, 0.478, 0.1191, 0.4745, 0.1267, 0.5148, 0.1191, 0.4745, 0.1439, 0.4729, 0.1532, 0.4982, 0.1267, 0.5148, 0.1532, 0.4982, 0.1646, 0.5243, 0.1414, 0.5452, 0.1629, 0.5752, 0.1483, 0.6022, 0.1278, 0.5614, 0.1414, 0.5452, 0.1629, 0.5752, 0.1414, 0.5452, 0.1646, 0.5243, 0.1859, 0.5512, 0.1629, 0.5752, 0.1859, 0.5512, 0.2031, 0.5669, 0.1968, 0.5908, 0.1629, 0.5752, 0.1968, 0.5908, 0.1915, 0.6173, 0.1483, 0.6022, 0.8054, 0.1122, 0.7839, 0.145, 0.7655, 0.1285, 0.7789, 0.09641, 0.8054, 0.1122, 0.7789, 0.09641, 0.7911, 0.06223, 0.8128, 0.07903, 0.8054, 0.1122, 0.8128, 0.07903, 0.8298, 0.09312, 0.812, 0.1252, 0.8054, 0.1122, 0.812, 0.1252, 0.793, 0.1598, 0.7839, 0.145, 0.7551, 0.1833, 0.7413, 0.1571, 0.7655, 0.1285, 0.7839, 0.145, 0.7551, 0.1833, 0.7839, 0.145, 0.793, 0.1598, 0.7644, 0.2028, 0.7551, 0.1833, 0.7644, 0.2028, 0.7381, 0.2616, 0.7209, 0.2156, 0.7551, 0.1833, 0.7209, 0.2156, 0.7161, 0.1828, 0.7413, 0.1571, 0.719, 0.1335, 0.7351, 0.1063, 0.7655, 0.1285, 0.7413, 0.1571, 0.719, 0.1335, 0.7413, 0.1571, 0.7161, 0.1828, 0.7032, 0.153, 0.719, 0.1335, 0.7032, 0.153, 0.6897, 0.1388, 0.6951, 0.1205, 0.719, 0.1335, 0.6951, 0.1205, 0.7145, 0.09004, 0.7351, 0.1063, 0.7508, 0.07997, 0.7789, 0.09641, 0.7655, 0.1285, 0.7351, 0.1063, 0.7508, 0.07997, 0.7351, 0.1063, 0.7145, 0.09004, 0.7309, 0.0675, 0.7508, 0.07997, 0.7309, 0.0675, 0.7431, 0.04378, 0.7695, 0.04687, 0.7508, 0.07997, 0.7695, 0.04687, 0.7911, 0.06223, 0.7789, 0.09641, 0.5254, 0.9692, 0.5001, 0.9697, 0.5029, 0.9357, 0.5264, 0.9395, 0.5254, 0.9692, 0.5264, 0.9395, 0.5484, 0.9408, 0.5525, 0.9713, 0.5254, 0.9692, 0.5525, 0.9713, 0.5387, 0.9912, 0.5329, 0.994, 0.009929, 0.623, 0.02379, 0.61, 0.03948, 0.6327, 0.004579, 0.6522, 0.7677, 0.6645, 0.7622, 0.6349, 0.7936, 0.6268, 0.801, 0.6589, 0.02275, 0.681, 0.004579, 0.6522, 0.03948, 0.6327, 0.05466, 0.6527, 0.02275, 0.681, 0.05466, 0.6527, 0.06502, 0.6718, 0.04885, 0.6978, 0.8745, 0.9744, 0.8751, 0.9499, 0.904, 0.9342, 0.9089, 0.9744, 0.7596, 0.6005, 0.7811, 0.5948, 0.7936, 0.6268, 0.7622, 0.6349, 0.7596, 0.6005, 0.7622, 0.6349, 0.7325, 0.6268, 0.7335, 0.5994, 0.7596, 0.6005, 0.7335, 0.5994, 0.7348, 0.5755, 0.7543, 0.5684, 0.7596, 0.6005, 0.7543, 0.5684, 0.7817, 0.5615, 0.7811, 0.5948, 0.8093, 0.5859, 0.8093, 0.6132, 0.7936, 0.6268, 0.7811, 0.5948, 0.8093, 0.5859, 0.7811, 0.5948, 0.7817, 0.5615, 0.7996, 0.556, 0.525, 0.9115, 0.5424, 0.8851, 0.5525, 0.8911, 0.5469, 0.913, 0.525, 0.9115, 0.5469, 0.913, 0.5484, 0.9408, 0.5264, 0.9395, 0.07247, 0.5601, 0.09694, 0.5969, 0.07747, 0.6085, 0.05443, 0.5803, 0.07247, 0.5601, 0.05443, 0.5803, 0.02649, 0.5524, 0.03504, 0.5259, 0.07247, 0.5601, 0.03504, 0.5259, 0.04761, 0.4942, 0.08874, 0.5448, 0.07247, 0.5601, 0.08874, 0.5448, 0.1205, 0.5801, 0.09694, 0.5969, 0.119, 0.639, 0.09679, 0.6497, 0.07747, 0.6085, 0.09694, 0.5969, 0.119, 0.639, 0.09694, 0.5969, 0.1205, 0.5801, 0.1364, 0.6266, 0.119, 0.639, 0.1364, 0.6266, 0.1671, 0.6774, 0.1305, 0.6828, 0.119, 0.639, 0.1305, 0.6828, 0.1057, 0.6886, 0.09679, 0.6497, 0.3177, 0.9338, 0.3186, 0.8965, 0.331, 0.8945, 0.3505, 0.9338, 0.3177, 0.9338, 0.3505, 0.9338, 0.3505, 0.9733, 0.3247, 0.9604, 0.07516, 0.6489, 0.08334, 0.6774, 0.06502, 0.6718, 0.05466, 0.6527, 0.07516, 0.6489, 0.05466, 0.6527, 0.03948, 0.6327, 0.05562, 0.6222, 0.04089, 0.5959, 0.05443, 0.5803, 0.07747, 0.6085, 0.05562, 0.6222, 0.04089, 0.5959, 0.05562, 0.6222, 0.03948, 0.6327, 0.02379, 0.61, 0.04089, 0.5959, 0.02379, 0.61, 0.01568, 0.593, 0.009851, 0.5722, 0.04089, 0.5959, 0.009851, 0.5722, 0.02649, 0.5524, 0.05443, 0.5803, 0.3556, 0.5833, 0.3862, 0.6291, 0.3669, 0.6374, 0.3449, 0.5994, 0.3556, 0.5833, 0.3449, 0.5994, 0.3177, 0.5685, 0.3336, 0.5484, 0.3556, 0.5833, 0.3336, 0.5484, 0.348, 0.5145, 0.3705, 0.571, 0.3556, 0.5833, 0.3705, 0.571, 0.4046, 0.619, 0.3862, 0.6291, 0.4186, 0.6695, 0.3903, 0.6758, 0.3669, 0.6374, 0.3862, 0.6291, 0.4186, 0.6695, 0.3862, 0.6291, 0.4046, 0.619, 0.4403, 0.6623, 0.6596, 0.5635, 0.6425, 0.5542, 0.6753, 0.499, 0.6957, 0.5223, 0.6596, 0.5635, 0.6957, 0.5223, 0.7015, 0.5393, 0.6805, 0.5779, 0.7072, 0.5904, 0.7061, 0.623, 0.6787, 0.6213, 0.6805, 0.5779, 0.7072, 0.5904, 0.6805, 0.5779, 0.7015, 0.5393, 0.7197, 0.559, 0.7072, 0.5904, 0.7197, 0.559, 0.7348, 0.5755, 0.7335, 0.5994, 0.7072, 0.5904, 0.7335, 0.5994, 0.7325, 0.6268, 0.7061, 0.623, 0.7098, 0.6612, 0.6936, 0.6589, 0.6787, 0.6213, 0.7061, 0.623, 0.7098, 0.6612, 0.7061, 0.623, 0.7325, 0.6268, 0.7359, 0.6598, 0.07451, 0.7097, 0.04885, 0.6978, 0.06502, 0.6718, 0.08334, 0.6774, 0.07451, 0.7097, 0.08334, 0.6774, 0.1057, 0.6886, 0.0985, 0.7093, 0.72, 0.4812, 0.7531, 0.4547, 0.7648, 0.4885, 0.7304, 0.5104, 0.5245, 0.7755, 0.505, 0.7457, 0.5205, 0.7239, 0.548, 0.7403, 0.5245, 0.7755, 0.548, 0.7403, 0.5869, 0.7659, 0.5615, 0.8013, 0.5245, 0.7755, 0.5615, 0.8013, 0.517, 0.8401, 0.5001, 0.7944, 0.7919, 0.4602, 0.8056, 0.4895, 0.7648, 0.4885, 0.7531, 0.4547, 0.7919, 0.4602, 0.7531, 0.4547, 0.7379, 0.4106, 0.7872, 0.4116, 0.2515, 0.8288, 0.2531, 0.7818, 0.3068, 0.8255, 0.2746, 0.8613, 0.2515, 0.8288, 0.2746, 0.8613, 0.2686, 0.8858, 0.2296, 0.8644, 0.8038, 0.5254, 0.7731, 0.5275, 0.7648, 0.4885, 0.8056, 0.4895, 0.2375, 0.8956, 0.2296, 0.8644, 0.2686, 0.8858, 0.2579, 0.9088, 0.8038, 0.5254, 0.8241, 0.5336, 0.8115, 0.5522, 0.7996, 0.556, 0.8038, 0.5254, 0.7996, 0.556, 0.7817, 0.5615, 0.7731, 0.5275, 0.7426, 0.5385, 0.7304, 0.5104, 0.7648, 0.4885, 0.7731, 0.5275, 0.7426, 0.5385, 0.7731, 0.5275, 0.7817, 0.5615, 0.7543, 0.5684, 0.7426, 0.5385, 0.7543, 0.5684, 0.7348, 0.5755, 0.7197, 0.559, 0.7426, 0.5385, 0.7197, 0.559, 0.7015, 0.5393, 0.7304, 0.5104, 0.4797, 0.2716, 0.4539, 0.2329, 0.4913, 0.212, 0.5166, 0.2642, 0.4797, 0.2716, 0.5166, 0.2642, 0.5315, 0.2965, 0.4952, 0.3111, 0.4797, 0.2716, 0.4952, 0.3111, 0.4599, 0.3199, 0.4457, 0.2759, 0.2677, 0.9629, 0.2308, 0.9547, 0.2296, 0.9219, 0.2677, 0.9179, 0.4372, 0.1771, 0.4715, 0.1685, 0.4913, 0.212, 0.4539, 0.2329, 0.07348, 0.9063, 0.07348, 0.9624, 0.04813, 0.9576, 0.041, 0.9004, 0.4372, 0.1771, 0.4105, 0.173, 0.3955, 0.1358, 0.426, 0.1195, 0.4372, 0.1771, 0.426, 0.1195, 0.4585, 0.1201, 0.4715, 0.1685, 0.5045, 0.1633, 0.5177, 0.1906, 0.4913, 0.212, 0.4715, 0.1685, 0.5045, 0.1633, 0.4715, 0.1685, 0.4585, 0.1201, 0.4862, 0.1333, 0.5045, 0.1633, 0.4862, 0.1333, 0.5099, 0.1443, 0.5305, 0.1602, 0.9214, 0.3713, 0.8984, 0.3597, 0.886, 0.3287, 0.9214, 0.3299, 0.9911, 0.8587, 0.9452, 0.8767, 0.957, 0.8273, 0.9882, 0.8146, 0.5366, 0.2321, 0.5177, 0.1906, 0.5516, 0.1846, 0.5662, 0.2132, 0.5366, 0.2321, 0.5662, 0.2132, 0.5756, 0.2474, 0.5578, 0.2714, 0.9911, 0.8587, 0.9911, 0.8992, 0.9738, 0.9213, 0.9452, 0.8767, 0.3809, 0.1763, 0.4045, 0.2304, 0.3846, 0.232, 0.3587, 0.1834, 0.3809, 0.1763, 0.3587, 0.1834, 0.344, 0.1475, 0.3648, 0.141, 0.3809, 0.1763, 0.3648, 0.141, 0.3955, 0.1358, 0.4105, 0.173, 0.3809, 0.1763, 0.4105, 0.173, 0.4276, 0.2296, 0.4045, 0.2304, 0.4195, 0.2797, 0.3964, 0.279, 0.3846, 0.232, 0.4045, 0.2304, 0.4195, 0.2797, 0.4045, 0.2304, 0.4276, 0.2296, 0.4457, 0.2759, 0.4195, 0.2797, 0.4457, 0.2759, 0.4599, 0.3199, 0.4298, 0.3239, 0.4195, 0.2797, 0.4298, 0.3239, 0.3984, 0.3236, 0.3964, 0.279, 0.8254, 0.901, 0.8365, 0.8658, 0.847, 0.868, 0.8437, 0.9162, 0.8254, 0.901, 0.8437, 0.9162, 0.847, 0.9653, 0.8272, 0.9404, 0.8254, 0.901, 0.8272, 0.9404, 0.8141, 0.9169, 0.8161, 0.8898, 0.3901, 0.2711, 0.3863, 0.2639, 0.3475, 0.2383, 0.3704, 0.2328, 0.3337, 0.1976, 0.3587, 0.1834, 0.3846, 0.232, 0.3704, 0.2328, 0.3337, 0.1976, 0.3704, 0.2328, 0.3475, 0.2383, 0.3177, 0.2124, 0.3326, 0.7656, 0.3553, 0.7626, 0.3478, 0.7934, 0.3329, 0.8091, 0.3337, 0.1976, 0.331, 0.1624, 0.344, 0.1475, 0.3587, 0.1834, 0.08808, 0.1779, 0.07437, 0.203, 0.05985, 0.2003, 0.06575, 0.1766, 0.08808, 0.1779, 0.06575, 0.1766, 0.07077, 0.1402, 0.0833, 0.1389, 0.08808, 0.1779, 0.0833, 0.1389, 0.106, 0.1398, 0.111, 0.1776, 0.08808, 0.1779, 0.111, 0.1776, 0.09745, 0.2064, 0.07437, 0.203, 0.2133, 0.9877, 0.1982, 0.9835, 0.1971, 0.958, 0.2133, 0.9568, 0.0691, 0.2335, 0.07437, 0.203, 0.09745, 0.2064, 0.0941, 0.2373, 0.7665, 0.9656, 0.74, 0.961, 0.7402, 0.9452, 0.7613, 0.9316, 0.7665, 0.9656, 0.7613, 0.9316, 0.7781, 0.9175, 0.7887, 0.9585, 0.03815, 0.2248, 0.02757, 0.2007, 0.05985, 0.2003, 0.05551, 0.2255, 0.81, 0.9557, 0.7887, 0.9585, 0.7781, 0.9175, 0.8006, 0.9183, 0.81, 0.9557, 0.8006, 0.9183, 0.8141, 0.9169, 0.8272, 0.9404, 0.81, 0.9557, 0.8272, 0.9404, 0.847, 0.9653, 0.8175, 0.9764, 0.04491, 0.1765, 0.06575, 0.1766, 0.05985, 0.2003, 0.02757, 0.2007, 0.04491, 0.1765, 0.02757, 0.2007, 0.004579, 0.2093, 0.01676, 0.1801, 0.04491, 0.1765, 0.01676, 0.1801, 0.02333, 0.1512, 0.05261, 0.1438, 0.04491, 0.1765, 0.05261, 0.1438, 0.07077, 0.1402, 0.06575, 0.1766, 0.5743, 0.1211, 0.5993, 0.17, 0.5888, 0.1745, 0.5597, 0.1396, 0.5743, 0.1211, 0.5597, 0.1396, 0.5214, 0.1188, 0.5341, 0.0967, 0.5743, 0.1211, 0.5341, 0.0967, 0.558, 0.06186, 0.5904, 0.1077, 0.5743, 0.1211, 0.5904, 0.1077, 0.6103, 0.1629, 0.5993, 0.17, 0.1724, 0.7713, 0.158, 0.7766, 0.16, 0.7253, 0.1694, 0.7188, 0.6113, 0.2217, 0.5993, 0.17, 0.6103, 0.1629, 0.6234, 0.2141, 0.1724, 0.7713, 0.1864, 0.7606, 0.2204, 0.8161, 0.1791, 0.8267, 0.1724, 0.7713, 0.1791, 0.8267, 0.1575, 0.8276, 0.158, 0.7766, 0.134, 0.7734, 0.1545, 0.7327, 0.16, 0.7253, 0.158, 0.7766, 0.134, 0.7734, 0.158, 0.7766, 0.1575, 0.8276, 0.1273, 0.8209, 0.5929, 0.2158, 0.5988, 0.2606, 0.5756, 0.2474, 0.5662, 0.2132, 0.4589, 0.9712, 0.4263, 0.9712, 0.4294, 0.9367, 0.4503, 0.9408, 0.5464, 0.1528, 0.5597, 0.1396, 0.5888, 0.1745, 0.5715, 0.1808, 0.5464, 0.1528, 0.5715, 0.1808, 0.5516, 0.1846, 0.5305, 0.1602, 0.5464, 0.1528, 0.5305, 0.1602, 0.5099, 0.1443, 0.5142, 0.1314, 0.5464, 0.1528, 0.5142, 0.1314, 0.5214, 0.1188, 0.5597, 0.1396, 0.928, 0.2493, 0.9627, 0.2841, 0.9605, 0.285, 0.9271, 0.2693, 0.928, 0.2493, 0.9271, 0.2693, 0.9052, 0.2437, 0.9251, 0.2313, 0.6013, 0.7239, 0.5965, 0.7744, 0.6013, 0.7821, 0.5961, 0.7366, 0.4883, 0.9858, 0.4736, 0.9878, 0.4883, 0.9411, 0.4822, 0.9367, 0.4886, 0.08532, 0.4842, 0.0936, 0.4528, 0.09344, 0.4552, 0.08615, 0.4886, 0.08532, 0.4552, 0.08615, 0.4538, 0.07576, 0.4911, 0.0714, 0.4886, 0.08532, 0.4911, 0.0714, 0.558, 0.06186, 0.5341, 0.0967, 0.4886, 0.08532, 0.5341, 0.0967, 0.5214, 0.1188, 0.4842, 0.0936, 0.48, 0.1125, 0.4511, 0.0972, 0.4528, 0.09344, 0.4842, 0.0936, 0.48, 0.1125, 0.4842, 0.0936, 0.5214, 0.1188, 0.5142, 0.1314, 0.48, 0.1125, 0.5142, 0.1314, 0.5099, 0.1443, 0.4862, 0.1333, 0.3933, 0.9833, 0.3888, 0.9585, 0.4132, 0.9539, 0.4132, 0.986, 0.9262, 0.2862, 0.9271, 0.2693, 0.9605, 0.285, 0.953, 0.3001, 0.9262, 0.2862, 0.953, 0.3001, 0.9554, 0.3196, 0.9211, 0.3182, 0.4202, 0.1055, 0.426, 0.1195, 0.3955, 0.1358, 0.3866, 0.1083, 0.9262, 0.2862, 0.8955, 0.2735, 0.9052, 0.2437, 0.9271, 0.2693, 0.6234, 0.3426, 0.5776, 0.3726, 0.5669, 0.3512, 0.6051, 0.3261, 0.1804, 0.8935, 0.1502, 0.883, 0.1575, 0.8276, 0.1791, 0.8267, 0.1804, 0.8935, 0.1791, 0.8267, 0.2204, 0.8161, 0.2204, 0.8905, 0.8768, 0.3717, 0.8389, 0.3667, 0.8475, 0.3368, 0.8768, 0.3287, 0.08832, 0.08657, 0.06807, 0.08962, 0.05287, 0.04595, 0.07613, 0.03857, 0.9533, 0.5789, 0.9497, 0.533, 0.9618, 0.5187, 0.9869, 0.5638, 0.9533, 0.5789, 0.9869, 0.5638, 0.9869, 0.6168, 0.978, 0.6252, 0.9533, 0.5789, 0.978, 0.6252, 0.9614, 0.6364, 0.9429, 0.5914, 0.04786, 0.09884, 0.03104, 0.05847, 0.05287, 0.04595, 0.06807, 0.08962, 0.04786, 0.09884, 0.06807, 0.08962, 0.07077, 0.1402, 0.05261, 0.1438, 0.04786, 0.09884, 0.05261, 0.1438, 0.02333, 0.1512, 0.02297, 0.1158, 0.516, 0.329, 0.4952, 0.3111, 0.5315, 0.2965, 0.5515, 0.3293, 0.5846, 0.3034, 0.6051, 0.3261, 0.5669, 0.3512, 0.5515, 0.3293, 0.5846, 0.3034, 0.5515, 0.3293, 0.5315, 0.2965, 0.5578, 0.2714, 0.5846, 0.3034, 0.5578, 0.2714, 0.5756, 0.2474, 0.5988, 0.2606, 0.1237, 0.8652, 0.1273, 0.8209, 0.1575, 0.8276, 0.1502, 0.883, 0.1262, 0.348, 0.1621, 0.3382, 0.1583, 0.3791, 0.124, 0.3788, 0.1262, 0.348, 0.124, 0.3788, 0.1027, 0.3627, 0.108, 0.3371, 0.3809, 0.9182, 0.3731, 0.8945, 0.3889, 0.897, 0.403, 0.9177, 0.3809, 0.9182, 0.403, 0.9177, 0.403, 0.9437, 0.3597, 0.9447, 0.1924, 0.3429, 0.1913, 0.3898, 0.1583, 0.3791, 0.1621, 0.3382, 0.1924, 0.3429, 0.1621, 0.3382, 0.1539, 0.3193, 0.1876, 0.3136, 0.1924, 0.3429, 0.1876, 0.3136, 0.2119, 0.3182, 0.2201, 0.3395, 0.1924, 0.3429, 0.2201, 0.3395, 0.229, 0.3768, 0.1913, 0.3898, 0.828, 0.7947, 0.8284, 0.7638, 0.8613, 0.7636, 0.8654, 0.8024, 0.828, 0.7947, 0.8654, 0.8024, 0.8532, 0.8323, 0.8241, 0.8303, 0.828, 0.7947, 0.8241, 0.8303, 0.8, 0.8156, 0.7932, 0.7973, 0.828, 0.7947, 0.7932, 0.7973, 0.7941, 0.7668, 0.8284, 0.7638, 0.833, 0.7334, 0.8654, 0.7299, 0.8613, 0.7636, 0.8284, 0.7638, 0.833, 0.7334, 0.8284, 0.7638, 0.7941, 0.7668, 0.8014, 0.7364, 0.833, 0.7334, 0.8014, 0.7364, 0.8095, 0.7142, 0.8334, 0.7029, 0.833, 0.7334, 0.8334, 0.7029, 0.8586, 0.7003, 0.8654, 0.7299, 0.9142, 0.06838, 0.8829, 0.09623, 0.8618, 0.08551, 0.8931, 0.05912, 0.9142, 0.06838, 0.8931, 0.05912, 0.923, 0.03976, 0.9389, 0.03737, 0.9142, 0.06838, 0.9389, 0.03737, 0.9545, 0.03685, 0.9304, 0.0752, 0.9142, 0.06838, 0.9304, 0.0752, 0.9026, 0.1064, 0.8829, 0.09623, 0.8575, 0.128, 0.8421, 0.1196, 0.8618, 0.08551, 0.8829, 0.09623, 0.8575, 0.128, 0.8829, 0.09623, 0.9026, 0.1064, 0.8748, 0.1369, 0.7463, 0.7243, 0.7402, 0.7212, 0.7499, 0.6889, 0.7684, 0.698, 0.7463, 0.7243, 0.7684, 0.698, 0.7827, 0.7037, 0.7562, 0.7277, 0.7814, 0.7312, 0.7699, 0.7636, 0.74, 0.766, 0.7562, 0.7277, 0.7814, 0.7312, 0.7562, 0.7277, 0.7827, 0.7037, 0.7951, 0.7053, 0.7814, 0.7312, 0.7951, 0.7053, 0.8095, 0.7142, 0.8014, 0.7364, 0.7814, 0.7312, 0.8014, 0.7364, 0.7941, 0.7668, 0.7699, 0.7636, 0.7652, 0.7999, 0.7474, 0.8009, 0.74, 0.766, 0.7699, 0.7636, 0.7652, 0.7999, 0.7699, 0.7636, 0.7941, 0.7668, 0.7932, 0.7973, 0.7652, 0.7999, 0.7932, 0.7973, 0.8, 0.8156, 0.779, 0.8308, 0.8718, 0.0536, 0.8934, 0.02839, 0.923, 0.03976, 0.8931, 0.05912, 0.05778, 0.7569, 0.06205, 0.8066, 0.04968, 0.8052, 0.04631, 0.7636, 0.7978, 0.6736, 0.8084, 0.6798, 0.7827, 0.7037, 0.7684, 0.698, 0.7978, 0.6736, 0.7684, 0.698, 0.7499, 0.6889, 0.7897, 0.6741, 0.05778, 0.7569, 0.07154, 0.7563, 0.07419, 0.8051, 0.06205, 0.8066, 0.05255, 0.8474, 0.04579, 0.843, 0.04968, 0.8052, 0.06205, 0.8066, 0.05255, 0.8474, 0.06205, 0.8066, 0.07419, 0.8051, 0.06538, 0.8499, 0.05255, 0.8474, 0.06538, 0.8499, 0.06145, 0.8913, 0.05142, 0.8789, 0.0922, 0.9679, 0.0922, 0.9954, 0.08379, 0.989, 0.08264, 0.969, 0.03961, 0.8379, 0.02894, 0.8025, 0.04968, 0.8052, 0.04579, 0.843, 0.03961, 0.8379, 0.04579, 0.843, 0.04696, 0.8672, 0.03184, 0.8614, 0.03961, 0.8379, 0.03184, 0.8614, 0.02423, 0.854, 0.02264, 0.8342, 0.03961, 0.8379, 0.02264, 0.8342, 0.01087, 0.8043, 0.02894, 0.8025, 0.02009, 0.7644, 0.04631, 0.7636, 0.04968, 0.8052, 0.02894, 0.8025, 0.02009, 0.7644, 0.02894, 0.8025, 0.01087, 0.8043, 0.004579, 0.7719, 0.8234, 0.68, 0.8334, 0.7029, 0.8095, 0.7142, 0.7951, 0.7053, 0.1664, 0.9827, 0.1665, 0.9568, 0.1868, 0.9583, 0.1879, 0.9827, 0.2755, 0.3018, 0.3085, 0.328, 0.2849, 0.3434, 0.2614, 0.3178, 0.2755, 0.3018, 0.2614, 0.3178, 0.2293, 0.2916, 0.2354, 0.2787, 0.2755, 0.3018, 0.2354, 0.2787, 0.2459, 0.263, 0.2755, 0.2873, 0.9293, 0.6736, 0.9478, 0.679, 0.9338, 0.7103, 0.9133, 0.7094, 0.9152, 0.7533, 0.8914, 0.748, 0.898, 0.7066, 0.9133, 0.7094, 0.9152, 0.7533, 0.9133, 0.7094, 0.9338, 0.7103, 0.9365, 0.7521, 0.9152, 0.7533, 0.9365, 0.7521, 0.941, 0.7952, 0.9249, 0.7835, 0.9773, 0.2511, 0.9719, 0.2045, 0.9905, 0.2079, 0.9905, 0.2543, 0.8745, 0.7367, 0.8769, 0.7016, 0.898, 0.7066, 0.8914, 0.748, 0.9156, 0.01441, 0.9404, 0.004574, 0.923, 0.03976, 0.8934, 0.02839, 0.8106, 0.8516, 0.779, 0.8308, 0.8, 0.8156, 0.8241, 0.8303, 0.8106, 0.8516, 0.8241, 0.8303, 0.8532, 0.8323, 0.8429, 0.8566, 0.2409, 0.3291, 0.2614, 0.3178, 0.2849, 0.3434, 0.2608, 0.3632, 0.2409, 0.3291, 0.2608, 0.3632, 0.229, 0.3768, 0.2201, 0.3395, 0.2409, 0.3291, 0.2201, 0.3395, 0.2119, 0.3182, 0.2211, 0.3029, 0.2409, 0.3291, 0.2211, 0.3029, 0.2293, 0.2916, 0.2614, 0.3178])
me_cube_001.materials.append(mat_ast_roide_1)
me_cube_001.use_remesh_preserve_volume = False
me_cube_001.use_remesh_preserve_attributes = False
me_cube_001.use_mirror_vertex_groups = False
me_cube_001.update()

# ---- objects
ob_cube_001 = bpy.data.objects.new('Cube.001', me_cube_001)

# ---- transforms, parenting, visibility, modifiers, constraints
ob_cube_001.location = (0.0, 0.0, 0.0)
ob_cube_001.lock_rotations_4d = False
ob_cube_001.empty_display_type = 'ARROWS'
ob_cube_001.lineart.crease_threshold = 0.0

# ---- collection membership
col_collection_1.objects.link(ob_cube_001)

# ---- scene / render settings (as saved in the file)
scene.frame_start = 1; scene.frame_end = 250; scene.frame_set(1)
scene.render.engine = 'CYCLES'
scene.render.resolution_percentage = 50
scene.render.dither_intensity = 0.0
scene.cycles.use_denoising = False
scene.cycles.samples = 128
scene.cycles.sampling_pattern = 'TABULATED_SOBOL'
scene.cycles.use_adaptive_sampling = False
scene.cycles.use_light_tree = False
scene.cycles.blur_glossy = 0.0
scene.cycles.sample_clamp_indirect = 0.0
scene.view_settings.view_transform = 'Standard'
bpy.context.view_layer.update()

# ---- added for rendering (the .blend has no active camera and no usable light): camera, sun
cam_auto = bpy.data.cameras.new('AutoCamera')
cam_auto.lens = 50.0
cam_auto.sensor_width = 36.0
cam_auto.clip_end = 1000.0
ob_auto_camera = bpy.data.objects.new('AutoCamera', cam_auto)
scene.collection.objects.link(ob_auto_camera)
ob_auto_camera.location = (9.6684, -11.4157, 7.73059)
ob_auto_camera.rotation_euler = (1.09748, -7.21219e-08, 0.694738)
scene.camera = ob_auto_camera
light_auto_sun = bpy.data.lights.new('AutoSun', 'SUN')
light_auto_sun.energy = 3.0
light_auto_sun.angle = 0.0523599
ob_auto_sun = bpy.data.objects.new('AutoSun', light_auto_sun)
scene.collection.objects.link(ob_auto_sun)
ob_auto_sun.rotation_euler = (0.872665, 0.174533, 0.523599)
bpy.context.view_layer.update()
